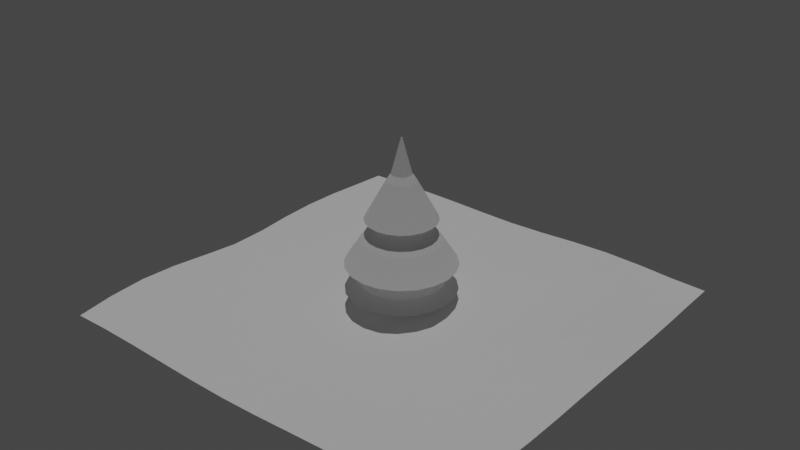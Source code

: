 # Source: xmas_tree.blend  (saved by Blender 2.93.20; exported with 4.5.12 LTS)
import bpy
from mathutils import Matrix  # noqa: F401  (used for matrix-valued properties, if any)

bpy.ops.wm.read_factory_settings(use_empty=True)
scene = bpy.context.scene
scene.name = 'Scene'

# ---- collections
col_collection = bpy.data.collections.new('Collection'); scene.collection.children.link(col_collection)

# ---- world
world_world = bpy.data.worlds.new('World'); scene.world = world_world
world_world.use_nodes = True; world_world.node_tree.nodes.clear()
_N = world_world.node_tree.nodes; _L = world_world.node_tree.links
n0 = _N.new('ShaderNodeOutputWorld'); n0.name = 'World Output'; n0.location = (300, 300)
n1 = _N.new('ShaderNodeBackground'); n1.name = 'Background'; n1.location = (10, 300)
n1.inputs[0].default_value = (0.05088, 0.05088, 0.05088, 1.0)
_L.new(n1.outputs[0], n0.inputs[0])
n0.is_active_output = True
world_world.color = (0.05088, 0.05088, 0.05088)
world_world.use_sun_shadow = False
world_world.sun_shadow_jitter_overblur = 0.0

# ---- lights
light_sun = bpy.data.lights.new('Sun', 'SUN')
light_sun.transmission_factor = 0.0
light_sun.energy = 1.0
light_sun.shadow_soft_size = 0.125

# ---- meshes
me_plane = bpy.data.meshes.new('Plane')
me_plane.from_pydata([(-5.066, -5.042, 0.121), (4.988, -5.046, 0.124), (-5.006, 4.999, 0.012), (5.0, 5.0, 0.0), (-5.026, 4.087, 0.05767), (-5.048, 3.175, 0.1051), (-5.057, 2.264, 0.1249), (-5.048, 1.356, 0.1051), (-5.027, 0.4506, 0.0578), (-5.027, -0.4691, 0.05114), (-5.066, -1.405, 0.121), (-5.109, -2.341, 0.1986), (-5.127, -3.261, 0.2315), (-5.109, -4.159, 0.1986), (-4.17, -5.049, 0.1439), (-3.248, -5.042, 0.121), (-2.309, -5.023, 0.06643), (-1.371, -5.005, 0.01382), (-0.4547, -5.0, 0.001224), (0.4503, -5.017, 0.04512), (1.352, -5.046, 0.124), (2.254, -5.074, 0.1995), (3.16, -5.086, 0.2333), (4.072, -5.074, 0.1995), (4.995, -4.132, 0.1096), (5.019, -3.218, 0.08545), (5.044, -2.306, 0.06412), (5.054, -1.398, 0.06214), (5.045, -0.4832, 0.05224), (5.051, 0.441, 0.05366), (5.082, 1.366, 0.07995), (5.101, 2.279, 0.0978), (5.078, 3.187, 0.07501), (5.027, 4.093, 0.02581), (4.118, 5.002, 0.02581), (3.26, 5.005, 0.07501), (2.374, 5.007, 0.0978), (1.441, 5.005, 0.07501), (0.4813, 5.002, 0.02581), (-0.4545, 5.0, 0.0), (-1.369, 4.999, 0.012), (-2.289, 4.998, 0.03487), (-3.203, 4.997, 0.04546), (-4.107, 4.998, 0.03487), (-4.217, -4.17, 0.2315), (-4.239, -3.275, 0.2706), (-4.217, -2.352, 0.2315), (-4.17, -1.413, 0.1439), (-4.135, -0.4748, 0.08544), (-4.14, 0.4469, 0.1064), (-4.17, 1.352, 0.1724), (-4.183, 2.259, 0.201), (-4.17, 3.17, 0.1724), (-4.139, 4.084, 0.1051), (-3.29, -4.159, 0.1986), (-3.308, -3.261, 0.2315), (-3.29, -2.341, 0.1986), (-3.248, -1.405, 0.1217), (-3.224, -0.4714, 0.08457), (-3.239, 0.446, 0.1251), (-3.274, 1.35, 0.201), (-3.29, 2.257, 0.2349), (-3.274, 3.168, 0.201), (-3.239, 4.082, 0.1249), (-2.339, -4.133, 0.121), (-2.351, -3.231, 0.1439), (-2.339, -2.314, 0.121), (-2.309, -1.386, 0.06649), (-2.296, -0.4617, 0.04854), (-2.321, 0.4474, 0.1051), (-2.352, 1.352, 0.1724), (-2.365, 2.259, 0.201), (-2.352, 3.17, 0.1724), (-2.321, 4.084, 0.1051), (-1.386, -4.105, 0.04017), (-1.392, -3.2, 0.05237), (-1.386, -2.287, 0.04017), (-1.371, -1.368, 0.01382), (-1.369, -0.4554, 0.012), (-1.39, 0.4506, 0.05767), (-1.412, 1.356, 0.1053), (-1.418, 2.264, 0.1273), (-1.412, 3.175, 0.1053), (-1.39, 4.087, 0.05767), (-0.4546, -4.091, 0.0002517), (-0.4553, -3.182, 0.001421), (-0.4546, -2.273, 0.0001933), (-0.454, -1.364, 0.0006121), (-0.4545, -0.4546, 5.779e-05), (-0.4329, 0.4556, 0.03688), (-0.3906, 1.367, 0.105), (-0.3707, 2.277, 0.1358), (-0.3905, 3.185, 0.1048), (-0.4329, 4.092, 0.0368), (0.4513, -4.104, 0.03461), (0.4585, -3.189, 0.0178), (0.4695, -2.282, 0.01734), (0.4741, -1.376, 0.0226), (0.497, -0.4628, 0.04398), (0.5902, 0.4585, 0.1323), (0.6887, 1.379, 0.2262), (0.7329, 2.291, 0.2688), (0.6886, 3.197, 0.226), (0.583, 4.099, 0.1241), (1.358, -4.132, 0.1094), (1.382, -3.218, 0.08514), (1.408, -2.306, 0.06401), (1.418, -1.398, 0.06239), (1.489, -0.4797, 0.1302), (1.627, 0.4512, 0.2604), (1.756, 1.384, 0.3805), (1.811, 2.302, 0.4324), (1.748, 3.207, 0.3708), (1.598, 4.106, 0.226), (2.27, -4.162, 0.1861), (2.307, -3.248, 0.1546), (2.343, -2.332, 0.1199), (2.362, -1.418, 0.1028), (2.45, -0.4963, 0.186), (2.599, 0.4425, 0.3243), (2.737, 1.383, 0.4513), (2.796, 2.307, 0.5055), (2.721, 3.211, 0.4324), (2.551, 4.109, 0.2688), (3.18, -4.175, 0.2192), (3.222, -3.26, 0.1839), (3.263, -2.344, 0.1445), (3.283, -1.428, 0.1183), (3.345, -0.5041, 0.1746), (3.468, 0.4371, 0.2861), (3.583, 1.378, 0.3906), (3.63, 2.302, 0.4325), (3.566, 3.207, 0.3708), (3.416, 4.106, 0.226), (4.088, -4.162, 0.1865), (4.125, -3.248, 0.155), (4.161, -2.332, 0.1201), (4.177, -1.419, 0.1001), (4.191, -0.4994, 0.1107), (4.262, 0.4362, 0.173), (4.337, 1.372, 0.2399), (4.369, 2.291, 0.2688), (4.325, 3.197, 0.226), (4.219, 4.099, 0.1241)], [], [(143, 33, 3, 34), (4, 53, 43, 2), (53, 63, 42, 43), (63, 73, 41, 42), (73, 83, 40, 41), (83, 93, 39, 40), (93, 103, 38, 39), (103, 113, 37, 38), (113, 123, 36, 37), (123, 133, 35, 36), (133, 143, 34, 35), (0, 14, 44, 13), (13, 44, 45, 12), (12, 45, 46, 11), (11, 46, 47, 10), (10, 47, 48, 9), (9, 48, 49, 8), (8, 49, 50, 7), (7, 50, 51, 6), (6, 51, 52, 5), (5, 52, 53, 4), (14, 15, 54, 44), (44, 54, 55, 45), (45, 55, 56, 46), (46, 56, 57, 47), (47, 57, 58, 48), (48, 58, 59, 49), (49, 59, 60, 50), (50, 60, 61, 51), (51, 61, 62, 52), (52, 62, 63, 53), (15, 16, 64, 54), (54, 64, 65, 55), (55, 65, 66, 56), (56, 66, 67, 57), (57, 67, 68, 58), (58, 68, 69, 59), (59, 69, 70, 60), (60, 70, 71, 61), (61, 71, 72, 62), (62, 72, 73, 63), (16, 17, 74, 64), (64, 74, 75, 65), (65, 75, 76, 66), (66, 76, 77, 67), (67, 77, 78, 68), (68, 78, 79, 69), (69, 79, 80, 70), (70, 80, 81, 71), (71, 81, 82, 72), (72, 82, 83, 73), (17, 18, 84, 74), (74, 84, 85, 75), (75, 85, 86, 76), (76, 86, 87, 77), (77, 87, 88, 78), (78, 88, 89, 79), (79, 89, 90, 80), (80, 90, 91, 81), (81, 91, 92, 82), (82, 92, 93, 83), (18, 19, 94, 84), (84, 94, 95, 85), (85, 95, 96, 86), (86, 96, 97, 87), (87, 97, 98, 88), (88, 98, 99, 89), (89, 99, 100, 90), (90, 100, 101, 91), (91, 101, 102, 92), (92, 102, 103, 93), (19, 20, 104, 94), (94, 104, 105, 95), (95, 105, 106, 96), (96, 106, 107, 97), (97, 107, 108, 98), (98, 108, 109, 99), (99, 109, 110, 100), (100, 110, 111, 101), (101, 111, 112, 102), (102, 112, 113, 103), (20, 21, 114, 104), (104, 114, 115, 105), (105, 115, 116, 106), (106, 116, 117, 107), (107, 117, 118, 108), (108, 118, 119, 109), (109, 119, 120, 110), (110, 120, 121, 111), (111, 121, 122, 112), (112, 122, 123, 113), (21, 22, 124, 114), (114, 124, 125, 115), (115, 125, 126, 116), (116, 126, 127, 117), (117, 127, 128, 118), (118, 128, 129, 119), (119, 129, 130, 120), (120, 130, 131, 121), (121, 131, 132, 122), (122, 132, 133, 123), (22, 23, 134, 124), (124, 134, 135, 125), (125, 135, 136, 126), (126, 136, 137, 127), (127, 137, 138, 128), (128, 138, 139, 129), (129, 139, 140, 130), (130, 140, 141, 131), (131, 141, 142, 132), (132, 142, 143, 133), (23, 1, 24, 134), (134, 24, 25, 135), (135, 25, 26, 136), (136, 26, 27, 137), (137, 27, 28, 138), (138, 28, 29, 139), (139, 29, 30, 140), (140, 30, 31, 141), (141, 31, 32, 142), (142, 32, 33, 143)])
_uv = me_plane.uv_layers.new(name='UVMap')
_uv.uv.foreach_set('vector', [0.9091, 0.9091, 1.0, 0.9091, 1.0, 1.0, 0.9091, 1.0, 0.0, 0.9091, 0.09091, 0.9091, 0.09091, 1.0, 0.0, 1.0, 0.09091, 0.9091, 0.1818, 0.9091, 0.1818, 1.0, 0.09091, 1.0, 0.1818, 0.9091, 0.2727, 0.9091, 0.2727, 1.0, 0.1818, 1.0, 0.2727, 0.9091, 0.3636, 0.9091, 0.3636, 1.0, 0.2727, 1.0, 0.3636, 0.9091, 0.4545, 0.9091, 0.4545, 1.0, 0.3636, 1.0, 0.4545, 0.9091, 0.5455, 0.9091, 0.5455, 1.0, 0.4545, 1.0, 0.5455, 0.9091, 0.6364, 0.9091, 0.6364, 1.0, 0.5455, 1.0, 0.6364, 0.9091, 0.7273, 0.9091, 0.7273, 1.0, 0.6364, 1.0, 0.7273, 0.9091, 0.8182, 0.9091, 0.8182, 1.0, 0.7273, 1.0, 0.8182, 0.9091, 0.9091, 0.9091, 0.9091, 1.0, 0.8182, 1.0, 0.0, 0.0, 0.09091, 0.0, 0.09091, 0.09091, 0.0, 0.09091, 0.0, 0.09091, 0.09091, 0.09091, 0.09091, 0.1818, 0.0, 0.1818, 0.0, 0.1818, 0.09091, 0.1818, 0.09091, 0.2727, 0.0, 0.2727, 0.0, 0.2727, 0.09091, 0.2727, 0.09091, 0.3636, 0.0, 0.3636, 0.0, 0.3636, 0.09091, 0.3636, 0.09091, 0.4545, 0.0, 0.4545, 0.0, 0.4545, 0.09091, 0.4545, 0.09091, 0.5455, 0.0, 0.5455, 0.0, 0.5455, 0.09091, 0.5455, 0.09091, 0.6364, 0.0, 0.6364, 0.0, 0.6364, 0.09091, 0.6364, 0.09091, 0.7273, 0.0, 0.7273, 0.0, 0.7273, 0.09091, 0.7273, 0.09091, 0.8182, 0.0, 0.8182, 0.0, 0.8182, 0.09091, 0.8182, 0.09091, 0.9091, 0.0, 0.9091, 0.09091, 0.0, 0.1818, 0.0, 0.1818, 0.09091, 0.09091, 0.09091, 0.09091, 0.09091, 0.1818, 0.09091, 0.1818, 0.1818, 0.09091, 0.1818, 0.09091, 0.1818, 0.1818, 0.1818, 0.1818, 0.2727, 0.09091, 0.2727, 0.09091, 0.2727, 0.1818, 0.2727, 0.1818, 0.3636, 0.09091, 0.3636, 0.09091, 0.3636, 0.1818, 0.3636, 0.1818, 0.4545, 0.09091, 0.4545, 0.09091, 0.4545, 0.1818, 0.4545, 0.1818, 0.5455, 0.09091, 0.5455, 0.09091, 0.5455, 0.1818, 0.5455, 0.1818, 0.6364, 0.09091, 0.6364, 0.09091, 0.6364, 0.1818, 0.6364, 0.1818, 0.7273, 0.09091, 0.7273, 0.09091, 0.7273, 0.1818, 0.7273, 0.1818, 0.8182, 0.09091, 0.8182, 0.09091, 0.8182, 0.1818, 0.8182, 0.1818, 0.9091, 0.09091, 0.9091, 0.1818, 0.0, 0.2727, 0.0, 0.2727, 0.09091, 0.1818, 0.09091, 0.1818, 0.09091, 0.2727, 0.09091, 0.2727, 0.1818, 0.1818, 0.1818, 0.1818, 0.1818, 0.2727, 0.1818, 0.2727, 0.2727, 0.1818, 0.2727, 0.1818, 0.2727, 0.2727, 0.2727, 0.2727, 0.3636, 0.1818, 0.3636, 0.1818, 0.3636, 0.2727, 0.3636, 0.2727, 0.4545, 0.1818, 0.4545, 0.1818, 0.4545, 0.2727, 0.4545, 0.2727, 0.5455, 0.1818, 0.5455, 0.1818, 0.5455, 0.2727, 0.5455, 0.2727, 0.6364, 0.1818, 0.6364, 0.1818, 0.6364, 0.2727, 0.6364, 0.2727, 0.7273, 0.1818, 0.7273, 0.1818, 0.7273, 0.2727, 0.7273, 0.2727, 0.8182, 0.1818, 0.8182, 0.1818, 0.8182, 0.2727, 0.8182, 0.2727, 0.9091, 0.1818, 0.9091, 0.2727, 0.0, 0.3636, 0.0, 0.3636, 0.09091, 0.2727, 0.09091, 0.2727, 0.09091, 0.3636, 0.09091, 0.3636, 0.1818, 0.2727, 0.1818, 0.2727, 0.1818, 0.3636, 0.1818, 0.3636, 0.2727, 0.2727, 0.2727, 0.2727, 0.2727, 0.3636, 0.2727, 0.3636, 0.3636, 0.2727, 0.3636, 0.2727, 0.3636, 0.3636, 0.3636, 0.3636, 0.4545, 0.2727, 0.4545, 0.2727, 0.4545, 0.3636, 0.4545, 0.3636, 0.5455, 0.2727, 0.5455, 0.2727, 0.5455, 0.3636, 0.5455, 0.3636, 0.6364, 0.2727, 0.6364, 0.2727, 0.6364, 0.3636, 0.6364, 0.3636, 0.7273, 0.2727, 0.7273, 0.2727, 0.7273, 0.3636, 0.7273, 0.3636, 0.8182, 0.2727, 0.8182, 0.2727, 0.8182, 0.3636, 0.8182, 0.3636, 0.9091, 0.2727, 0.9091, 0.3636, 0.0, 0.4545, 0.0, 0.4545, 0.09091, 0.3636, 0.09091, 0.3636, 0.09091, 0.4545, 0.09091, 0.4545, 0.1818, 0.3636, 0.1818, 0.3636, 0.1818, 0.4545, 0.1818, 0.4545, 0.2727, 0.3636, 0.2727, 0.3636, 0.2727, 0.4545, 0.2727, 0.4545, 0.3636, 0.3636, 0.3636, 0.3636, 0.3636, 0.4545, 0.3636, 0.4545, 0.4545, 0.3636, 0.4545, 0.3636, 0.4545, 0.4545, 0.4545, 0.4545, 0.5455, 0.3636, 0.5455, 0.3636, 0.5455, 0.4545, 0.5455, 0.4545, 0.6364, 0.3636, 0.6364, 0.3636, 0.6364, 0.4545, 0.6364, 0.4545, 0.7273, 0.3636, 0.7273, 0.3636, 0.7273, 0.4545, 0.7273, 0.4545, 0.8182, 0.3636, 0.8182, 0.3636, 0.8182, 0.4545, 0.8182, 0.4545, 0.9091, 0.3636, 0.9091, 0.4545, 0.0, 0.5455, 0.0, 0.5455, 0.09091, 0.4545, 0.09091, 0.4545, 0.09091, 0.5455, 0.09091, 0.5455, 0.1818, 0.4545, 0.1818, 0.4545, 0.1818, 0.5455, 0.1818, 0.5455, 0.2727, 0.4545, 0.2727, 0.4545, 0.2727, 0.5455, 0.2727, 0.5455, 0.3636, 0.4545, 0.3636, 0.4545, 0.3636, 0.5455, 0.3636, 0.5455, 0.4545, 0.4545, 0.4545, 0.4545, 0.4545, 0.5455, 0.4545, 0.5455, 0.5455, 0.4545, 0.5455, 0.4545, 0.5455, 0.5455, 0.5455, 0.5455, 0.6364, 0.4545, 0.6364, 0.4545, 0.6364, 0.5455, 0.6364, 0.5455, 0.7273, 0.4545, 0.7273, 0.4545, 0.7273, 0.5455, 0.7273, 0.5455, 0.8182, 0.4545, 0.8182, 0.4545, 0.8182, 0.5455, 0.8182, 0.5455, 0.9091, 0.4545, 0.9091, 0.5455, 0.0, 0.6364, 0.0, 0.6364, 0.09091, 0.5455, 0.09091, 0.5455, 0.09091, 0.6364, 0.09091, 0.6364, 0.1818, 0.5455, 0.1818, 0.5455, 0.1818, 0.6364, 0.1818, 0.6364, 0.2727, 0.5455, 0.2727, 0.5455, 0.2727, 0.6364, 0.2727, 0.6364, 0.3636, 0.5455, 0.3636, 0.5455, 0.3636, 0.6364, 0.3636, 0.6364, 0.4545, 0.5455, 0.4545, 0.5455, 0.4545, 0.6364, 0.4545, 0.6364, 0.5455, 0.5455, 0.5455, 0.5455, 0.5455, 0.6364, 0.5455, 0.6364, 0.6364, 0.5455, 0.6364, 0.5455, 0.6364, 0.6364, 0.6364, 0.6364, 0.7273, 0.5455, 0.7273, 0.5455, 0.7273, 0.6364, 0.7273, 0.6364, 0.8182, 0.5455, 0.8182, 0.5455, 0.8182, 0.6364, 0.8182, 0.6364, 0.9091, 0.5455, 0.9091, 0.6364, 0.0, 0.7273, 0.0, 0.7273, 0.09091, 0.6364, 0.09091, 0.6364, 0.09091, 0.7273, 0.09091, 0.7273, 0.1818, 0.6364, 0.1818, 0.6364, 0.1818, 0.7273, 0.1818, 0.7273, 0.2727, 0.6364, 0.2727, 0.6364, 0.2727, 0.7273, 0.2727, 0.7273, 0.3636, 0.6364, 0.3636, 0.6364, 0.3636, 0.7273, 0.3636, 0.7273, 0.4545, 0.6364, 0.4545, 0.6364, 0.4545, 0.7273, 0.4545, 0.7273, 0.5455, 0.6364, 0.5455, 0.6364, 0.5455, 0.7273, 0.5455, 0.7273, 0.6364, 0.6364, 0.6364, 0.6364, 0.6364, 0.7273, 0.6364, 0.7273, 0.7273, 0.6364, 0.7273, 0.6364, 0.7273, 0.7273, 0.7273, 0.7273, 0.8182, 0.6364, 0.8182, 0.6364, 0.8182, 0.7273, 0.8182, 0.7273, 0.9091, 0.6364, 0.9091, 0.7273, 0.0, 0.8182, 0.0, 0.8182, 0.09091, 0.7273, 0.09091, 0.7273, 0.09091, 0.8182, 0.09091, 0.8182, 0.1818, 0.7273, 0.1818, 0.7273, 0.1818, 0.8182, 0.1818, 0.8182, 0.2727, 0.7273, 0.2727, 0.7273, 0.2727, 0.8182, 0.2727, 0.8182, 0.3636, 0.7273, 0.3636, 0.7273, 0.3636, 0.8182, 0.3636, 0.8182, 0.4545, 0.7273, 0.4545, 0.7273, 0.4545, 0.8182, 0.4545, 0.8182, 0.5455, 0.7273, 0.5455, 0.7273, 0.5455, 0.8182, 0.5455, 0.8182, 0.6364, 0.7273, 0.6364, 0.7273, 0.6364, 0.8182, 0.6364, 0.8182, 0.7273, 0.7273, 0.7273, 0.7273, 0.7273, 0.8182, 0.7273, 0.8182, 0.8182, 0.7273, 0.8182, 0.7273, 0.8182, 0.8182, 0.8182, 0.8182, 0.9091, 0.7273, 0.9091, 0.8182, 0.0, 0.9091, 0.0, 0.9091, 0.09091, 0.8182, 0.09091, 0.8182, 0.09091, 0.9091, 0.09091, 0.9091, 0.1818, 0.8182, 0.1818, 0.8182, 0.1818, 0.9091, 0.1818, 0.9091, 0.2727, 0.8182, 0.2727, 0.8182, 0.2727, 0.9091, 0.2727, 0.9091, 0.3636, 0.8182, 0.3636, 0.8182, 0.3636, 0.9091, 0.3636, 0.9091, 0.4545, 0.8182, 0.4545, 0.8182, 0.4545, 0.9091, 0.4545, 0.9091, 0.5455, 0.8182, 0.5455, 0.8182, 0.5455, 0.9091, 0.5455, 0.9091, 0.6364, 0.8182, 0.6364, 0.8182, 0.6364, 0.9091, 0.6364, 0.9091, 0.7273, 0.8182, 0.7273, 0.8182, 0.7273, 0.9091, 0.7273, 0.9091, 0.8182, 0.8182, 0.8182, 0.8182, 0.8182, 0.9091, 0.8182, 0.9091, 0.9091, 0.8182, 0.9091, 0.9091, 0.0, 1.0, 0.0, 1.0, 0.09091, 0.9091, 0.09091, 0.9091, 0.09091, 1.0, 0.09091, 1.0, 0.1818, 0.9091, 0.1818, 0.9091, 0.1818, 1.0, 0.1818, 1.0, 0.2727, 0.9091, 0.2727, 0.9091, 0.2727, 1.0, 0.2727, 1.0, 0.3636, 0.9091, 0.3636, 0.9091, 0.3636, 1.0, 0.3636, 1.0, 0.4545, 0.9091, 0.4545, 0.9091, 0.4545, 1.0, 0.4545, 1.0, 0.5455, 0.9091, 0.5455, 0.9091, 0.5455, 1.0, 0.5455, 1.0, 0.6364, 0.9091, 0.6364, 0.9091, 0.6364, 1.0, 0.6364, 1.0, 0.7273, 0.9091, 0.7273, 0.9091, 0.7273, 1.0, 0.7273, 1.0, 0.8182, 0.9091, 0.8182, 0.9091, 0.8182, 1.0, 0.8182, 1.0, 0.9091, 0.9091, 0.9091])
me_plane.use_remesh_fix_poles = True
me_plane.use_remesh_preserve_attributes = False
me_plane.update()
me_cylinder_001 = bpy.data.meshes.new('Cylinder.001')
me_cylinder_001.from_pydata([(0.0, 0.1, -0.5), (0.0, 0.1, 0.5), (0.07071, 0.07071, -0.5), (0.07071, 0.07071, 0.5), (0.1, -4.371e-09, -0.5), (0.1, -4.371e-09, 0.5), (0.07071, -0.07071, -0.5), (0.07071, -0.07071, 0.5), (-8.742e-09, -0.1, -0.5), (-8.742e-09, -0.1, 0.5), (-0.07071, -0.07071, -0.5), (-0.07071, -0.07071, 0.5), (-0.1, 1.192e-09, -0.5), (-0.1, 1.192e-09, 0.5), (-0.07071, 0.07071, -0.5), (-0.07071, 0.07071, 0.5)], [], [(0, 1, 3, 2), (2, 3, 5, 4), (4, 5, 7, 6), (6, 7, 9, 8), (8, 9, 11, 10), (10, 11, 13, 12), (3, 1, 15, 13, 11, 9, 7, 5), (12, 13, 15, 14), (14, 15, 1, 0), (0, 2, 4, 6, 8, 10, 12, 14)])
_uv = me_cylinder_001.uv_layers.new(name='UVMap')
_uv.uv.foreach_set('vector', [1.0, 0.5, 1.0, 1.0, 0.875, 1.0, 0.875, 0.5, 0.875, 0.5, 0.875, 1.0, 0.75, 1.0, 0.75, 0.5, 0.75, 0.5, 0.75, 1.0, 0.625, 1.0, 0.625, 0.5, 0.625, 0.5, 0.625, 1.0, 0.5, 1.0, 0.5, 0.5, 0.5, 0.5, 0.5, 1.0, 0.375, 1.0, 0.375, 0.5, 0.375, 0.5, 0.375, 1.0, 0.25, 1.0, 0.25, 0.5, 0.4197, 0.4197, 0.25, 0.49, 0.08029, 0.4197, 0.01, 0.25, 0.08029, 0.08029, 0.25, 0.01, 0.4197, 0.08029, 0.49, 0.25, 0.25, 0.5, 0.25, 1.0, 0.125, 1.0, 0.125, 0.5, 0.125, 0.5, 0.125, 1.0, 0.0, 1.0, 0.0, 0.5, 0.75, 0.49, 0.9197, 0.4197, 0.99, 0.25, 0.9197, 0.08029, 0.75, 0.01, 0.5803, 0.08029, 0.51, 0.25, 0.5803, 0.4197])
me_cylinder_001.use_remesh_fix_poles = True
me_cylinder_001.use_remesh_preserve_attributes = False
me_cylinder_001.update()
me_cylinder_002 = bpy.data.meshes.new('Cylinder.002')
me_cylinder_002.from_pydata([(1.281e-08, 1.286, -1.5), (-1.555e-08, 0.01456, 2.123), (0.3975, 1.223, -1.5), (0.0045, 0.01385, 2.123), (0.756, 1.041, -1.5), (0.008559, 0.01178, 2.123), (1.041, 0.756, -1.5), (0.01178, 0.008559, 2.123), (1.223, 0.3975, -1.5), (0.01385, 0.0045, 2.123), (1.286, -5.622e-08, -1.5), (0.01456, -9.261e-09, 2.123), (1.223, -0.3975, -1.5), (0.01385, -0.0045, 2.123), (1.041, -0.756, -1.5), (0.01178, -0.008559, 2.123), (0.756, -1.041, -1.5), (0.008559, -0.01178, 2.123), (0.3975, -1.223, -1.5), (0.0045, -0.01385, 2.123), (-9.964e-08, -1.286, -1.5), (-1.682e-08, -0.01456, 2.123), (-0.3975, -1.223, -1.5), (-0.0045, -0.01385, 2.123), (-0.756, -1.041, -1.5), (-0.008559, -0.01178, 2.123), (-1.041, -0.756, -1.5), (-0.01178, -0.008559, 2.123), (-1.223, -0.3975, -1.5), (-0.01385, -0.0045, 2.123), (-1.286, 1.534e-08, -1.5), (-0.01456, -8.451e-09, 2.123), (-1.223, 0.3975, -1.5), (-0.01385, 0.0045, 2.123), (-1.041, 0.756, -1.5), (-0.01178, 0.008559, 2.123), (-0.756, 1.041, -1.5), (-0.008559, 0.01178, 2.123), (-0.3975, 1.223, -1.5), (-0.0045, 0.01385, 2.123), (9.674e-09, 1.014, -1.249), (7.338e-09, 0.8728, -0.8952), (1.266e-08, 1.29, -0.8685), (5.369e-09, 0.9138, -0.2818), (1.195e-10, 0.7845, -0.1063), (4.443e-10, 0.6852, 0.06912), (-4.733e-10, 0.5803, 0.2713), (-1.99e-09, 0.8338, 0.2155), (9.76e-10, 0.3363, 1.13), (1.599e-09, 0.2317, 1.291), (0.07158, 0.2203, 1.291), (0.1039, 0.3198, 1.13), (0.2577, 0.793, 0.2155), (0.1793, 0.5519, 0.2713), (0.2117, 0.6517, 0.06912), (0.2424, 0.7461, -0.1063), (0.2824, 0.8691, -0.2818), (0.3986, 1.227, -0.8685), (0.2697, 0.8301, -0.8952), (0.3134, 0.9645, -1.249), (0.1362, 0.1874, 1.291), (0.1976, 0.272, 1.13), (0.4901, 0.6746, 0.2155), (0.3411, 0.4695, 0.2713), (0.4027, 0.5543, 0.06912), (0.4611, 0.6347, -0.1063), (0.5371, 0.7393, -0.2818), (0.7582, 1.044, -0.8685), (0.513, 0.7061, -0.8952), (0.5961, 0.8204, -1.249), (0.1874, 0.1362, 1.291), (0.272, 0.1976, 1.13), (0.6746, 0.4901, 0.2155), (0.4695, 0.3411, 0.2713), (0.5543, 0.4027, 0.06912), (0.6347, 0.4611, -0.1063), (0.7393, 0.5371, -0.2818), (1.044, 0.7582, -0.8685), (0.7061, 0.513, -0.8952), (0.8204, 0.5961, -1.249), (0.2203, 0.07158, 1.291), (0.3198, 0.1039, 1.13), (0.793, 0.2577, 0.2155), (0.5519, 0.1793, 0.2713), (0.6517, 0.2117, 0.06912), (0.7461, 0.2424, -0.1063), (0.8691, 0.2824, -0.2818), (1.227, 0.3986, -0.8685), (0.8301, 0.2697, -0.8952), (0.9645, 0.3134, -1.249), (0.2317, -1.332e-08, 1.291), (0.3363, -1.665e-08, 1.13), (0.8338, -3.247e-08, 0.2155), (0.5803, -2.441e-08, 0.2713), (0.6852, -3.213e-08, 0.06912), (0.7845, -3.213e-08, -0.1063), (0.9138, -4.13e-08, -0.2818), (1.29, -6.267e-08, -0.8685), (0.8728, -4.347e-08, -0.8952), (1.014, -4.949e-08, -1.249), (0.2203, -0.07158, 1.291), (0.3198, -0.1039, 1.13), (0.793, -0.2577, 0.2155), (0.5519, -0.1793, 0.2713), (0.6517, -0.2117, 0.06912), (0.7461, -0.2424, -0.1063), (0.8691, -0.2824, -0.2818), (1.227, -0.3986, -0.8685), (0.8301, -0.2697, -0.8952), (0.9645, -0.3134, -1.249), (0.1874, -0.1362, 1.291), (0.272, -0.1976, 1.13), (0.6746, -0.4901, 0.2155), (0.4695, -0.3411, 0.2713), (0.5543, -0.4027, 0.06912), (0.6347, -0.4611, -0.1063), (0.7393, -0.5371, -0.2818), (1.044, -0.7582, -0.8685), (0.7061, -0.513, -0.8952), (0.8204, -0.5961, -1.249), (0.1362, -0.1874, 1.291), (0.1976, -0.272, 1.13), (0.4901, -0.6746, 0.2155), (0.3411, -0.4695, 0.2713), (0.4027, -0.5543, 0.06912), (0.4611, -0.6347, -0.1063), (0.5371, -0.7393, -0.2818), (0.7582, -1.044, -0.8685), (0.513, -0.7061, -0.8952), (0.5961, -0.8204, -1.249), (0.07158, -0.2203, 1.291), (0.1039, -0.3198, 1.13), (0.2577, -0.793, 0.2155), (0.1793, -0.5519, 0.2713), (0.2117, -0.6517, 0.06912), (0.2424, -0.7461, -0.1063), (0.2824, -0.8691, -0.2818), (0.3986, -1.227, -0.8685), (0.2697, -0.8301, -0.8952), (0.3134, -0.9645, -1.249), (-1.865e-08, -0.2317, 1.291), (-2.842e-08, -0.3363, 1.13), (-7.488e-08, -0.8338, 0.2155), (-5.12e-08, -0.5803, 0.2713), (-5.946e-08, -0.6852, 0.06912), (-6.847e-08, -0.7845, -0.1063), (-7.452e-08, -0.9138, -0.2818), (-1.001e-07, -1.29, -0.8685), (-6.896e-08, -0.8728, -0.8952), (-7.898e-08, -1.014, -1.249), (-0.07158, -0.2203, 1.291), (-0.1039, -0.3198, 1.13), (-0.2577, -0.793, 0.2155), (-0.1793, -0.5519, 0.2713), (-0.2117, -0.6517, 0.06912), (-0.2424, -0.7461, -0.1063), (-0.2824, -0.8691, -0.2818), (-0.3986, -1.227, -0.8685), (-0.2697, -0.8301, -0.8952), (-0.3134, -0.9645, -1.249), (-0.1362, -0.1874, 1.291), (-0.1976, -0.272, 1.13), (-0.4901, -0.6746, 0.2155), (-0.3411, -0.4695, 0.2713), (-0.4027, -0.5543, 0.06912), (-0.4611, -0.6347, -0.1063), (-0.5371, -0.7393, -0.2818), (-0.7582, -1.044, -0.8685), (-0.513, -0.7061, -0.8952), (-0.5961, -0.8204, -1.249), (-0.1874, -0.1362, 1.291), (-0.272, -0.1976, 1.13), (-0.6746, -0.4901, 0.2155), (-0.4695, -0.3411, 0.2713), (-0.5543, -0.4027, 0.06912), (-0.6347, -0.4611, -0.1063), (-0.7393, -0.5371, -0.2818), (-1.044, -0.7582, -0.8685), (-0.7061, -0.513, -0.8952), (-0.8204, -0.5961, -1.249), (-0.2203, -0.07158, 1.291), (-0.3198, -0.1039, 1.13), (-0.793, -0.2577, 0.2155), (-0.5519, -0.1793, 0.2713), (-0.6517, -0.2117, 0.06912), (-0.7461, -0.2424, -0.1063), (-0.8691, -0.2824, -0.2818), (-1.227, -0.3986, -0.8685), (-0.8301, -0.2697, -0.8952), (-0.9645, -0.3134, -1.249), (-0.2317, -4.365e-10, 1.291), (-0.3363, 2.058e-09, 1.13), (-0.8338, 1.392e-08, 0.2155), (-0.5803, 7.874e-09, 0.2713), (-0.6852, 5.988e-09, 0.06912), (-0.7845, 1.152e-08, -0.1063), (-0.9138, 9.542e-09, -0.2818), (-1.29, 9.1e-09, -0.8685), (-0.8728, 5.083e-09, -0.8952), (-1.014, 6.929e-09, -1.249), (-0.2203, 0.07158, 1.291), (-0.3198, 0.1039, 1.13), (-0.793, 0.2577, 0.2155), (-0.5519, 0.1793, 0.2713), (-0.6517, 0.2117, 0.06912), (-0.7461, 0.2424, -0.1063), (-0.8691, 0.2824, -0.2818), (-1.227, 0.3986, -0.8685), (-0.8301, 0.2697, -0.8952), (-0.9645, 0.3134, -1.249), (-0.1874, 0.1362, 1.291), (-0.272, 0.1976, 1.13), (-0.6746, 0.4901, 0.2155), (-0.4695, 0.3411, 0.2713), (-0.5543, 0.4027, 0.06912), (-0.6347, 0.4611, -0.1063), (-0.7393, 0.5371, -0.2818), (-1.044, 0.7582, -0.8685), (-0.7061, 0.513, -0.8952), (-0.8204, 0.5961, -1.249), (-0.1362, 0.1874, 1.291), (-0.1976, 0.272, 1.13), (-0.4901, 0.6746, 0.2155), (-0.3411, 0.4695, 0.2713), (-0.4027, 0.5543, 0.06912), (-0.4611, 0.6347, -0.1063), (-0.5371, 0.7393, -0.2818), (-0.7582, 1.044, -0.8685), (-0.513, 0.7061, -0.8952), (-0.5961, 0.8204, -1.249), (-0.07158, 0.2203, 1.291), (-0.1039, 0.3198, 1.13), (-0.2577, 0.793, 0.2155), (-0.1793, 0.5519, 0.2713), (-0.2117, 0.6517, 0.06912), (-0.2424, 0.7461, -0.1063), (-0.2824, 0.8691, -0.2818), (-0.3986, 1.227, -0.8685), (-0.2697, 0.8301, -0.8952), (-0.3134, 0.9645, -1.249)], [], [(49, 1, 3, 50), (50, 3, 5, 60), (60, 5, 7, 70), (70, 7, 9, 80), (80, 9, 11, 90), (90, 11, 13, 100), (100, 13, 15, 110), (110, 15, 17, 120), (120, 17, 19, 130), (130, 19, 21, 140), (140, 21, 23, 150), (150, 23, 25, 160), (160, 25, 27, 170), (170, 27, 29, 180), (180, 29, 31, 190), (190, 31, 33, 200), (200, 33, 35, 210), (210, 35, 37, 220), (3, 1, 39, 37, 35, 33, 31, 29, 27, 25, 23, 21, 19, 17, 15, 13, 11, 9, 7, 5), (220, 37, 39, 230), (230, 39, 1, 49), (0, 2, 4, 6, 8, 10, 12, 14, 16, 18, 20, 22, 24, 26, 28, 30, 32, 34, 36, 38), (38, 239, 40, 0), (239, 238, 41, 40), (238, 237, 42, 41), (237, 236, 43, 42), (236, 235, 44, 43), (235, 234, 45, 44), (234, 233, 46, 45), (233, 232, 47, 46), (232, 231, 48, 47), (231, 230, 49, 48), (36, 229, 239, 38), (229, 228, 238, 239), (228, 227, 237, 238), (227, 226, 236, 237), (226, 225, 235, 236), (225, 224, 234, 235), (224, 223, 233, 234), (223, 222, 232, 233), (222, 221, 231, 232), (221, 220, 230, 231), (34, 219, 229, 36), (219, 218, 228, 229), (218, 217, 227, 228), (217, 216, 226, 227), (216, 215, 225, 226), (215, 214, 224, 225), (214, 213, 223, 224), (213, 212, 222, 223), (212, 211, 221, 222), (211, 210, 220, 221), (32, 209, 219, 34), (209, 208, 218, 219), (208, 207, 217, 218), (207, 206, 216, 217), (206, 205, 215, 216), (205, 204, 214, 215), (204, 203, 213, 214), (203, 202, 212, 213), (202, 201, 211, 212), (201, 200, 210, 211), (30, 199, 209, 32), (199, 198, 208, 209), (198, 197, 207, 208), (197, 196, 206, 207), (196, 195, 205, 206), (195, 194, 204, 205), (194, 193, 203, 204), (193, 192, 202, 203), (192, 191, 201, 202), (191, 190, 200, 201), (28, 189, 199, 30), (189, 188, 198, 199), (188, 187, 197, 198), (187, 186, 196, 197), (186, 185, 195, 196), (185, 184, 194, 195), (184, 183, 193, 194), (183, 182, 192, 193), (182, 181, 191, 192), (181, 180, 190, 191), (26, 179, 189, 28), (179, 178, 188, 189), (178, 177, 187, 188), (177, 176, 186, 187), (176, 175, 185, 186), (175, 174, 184, 185), (174, 173, 183, 184), (173, 172, 182, 183), (172, 171, 181, 182), (171, 170, 180, 181), (24, 169, 179, 26), (169, 168, 178, 179), (168, 167, 177, 178), (167, 166, 176, 177), (166, 165, 175, 176), (165, 164, 174, 175), (164, 163, 173, 174), (163, 162, 172, 173), (162, 161, 171, 172), (161, 160, 170, 171), (22, 159, 169, 24), (159, 158, 168, 169), (158, 157, 167, 168), (157, 156, 166, 167), (156, 155, 165, 166), (155, 154, 164, 165), (154, 153, 163, 164), (153, 152, 162, 163), (152, 151, 161, 162), (151, 150, 160, 161), (20, 149, 159, 22), (149, 148, 158, 159), (148, 147, 157, 158), (147, 146, 156, 157), (146, 145, 155, 156), (145, 144, 154, 155), (144, 143, 153, 154), (143, 142, 152, 153), (142, 141, 151, 152), (141, 140, 150, 151), (18, 139, 149, 20), (139, 138, 148, 149), (138, 137, 147, 148), (137, 136, 146, 147), (136, 135, 145, 146), (135, 134, 144, 145), (134, 133, 143, 144), (133, 132, 142, 143), (132, 131, 141, 142), (131, 130, 140, 141), (16, 129, 139, 18), (129, 128, 138, 139), (128, 127, 137, 138), (127, 126, 136, 137), (126, 125, 135, 136), (125, 124, 134, 135), (124, 123, 133, 134), (123, 122, 132, 133), (122, 121, 131, 132), (121, 120, 130, 131), (14, 119, 129, 16), (119, 118, 128, 129), (118, 117, 127, 128), (117, 116, 126, 127), (116, 115, 125, 126), (115, 114, 124, 125), (114, 113, 123, 124), (113, 112, 122, 123), (112, 111, 121, 122), (111, 110, 120, 121), (12, 109, 119, 14), (109, 108, 118, 119), (108, 107, 117, 118), (107, 106, 116, 117), (106, 105, 115, 116), (105, 104, 114, 115), (104, 103, 113, 114), (103, 102, 112, 113), (102, 101, 111, 112), (101, 100, 110, 111), (10, 99, 109, 12), (99, 98, 108, 109), (98, 97, 107, 108), (97, 96, 106, 107), (96, 95, 105, 106), (95, 94, 104, 105), (94, 93, 103, 104), (93, 92, 102, 103), (92, 91, 101, 102), (91, 90, 100, 101), (8, 89, 99, 10), (89, 88, 98, 99), (88, 87, 97, 98), (87, 86, 96, 97), (86, 85, 95, 96), (85, 84, 94, 95), (84, 83, 93, 94), (83, 82, 92, 93), (82, 81, 91, 92), (81, 80, 90, 91), (6, 79, 89, 8), (79, 78, 88, 89), (78, 77, 87, 88), (77, 76, 86, 87), (76, 75, 85, 86), (75, 74, 84, 85), (74, 73, 83, 84), (73, 72, 82, 83), (72, 71, 81, 82), (71, 70, 80, 81), (4, 69, 79, 6), (69, 68, 78, 79), (68, 67, 77, 78), (67, 66, 76, 77), (66, 65, 75, 76), (65, 64, 74, 75), (64, 63, 73, 74), (63, 62, 72, 73), (62, 61, 71, 72), (61, 60, 70, 71), (2, 59, 69, 4), (59, 58, 68, 69), (58, 57, 67, 68), (57, 56, 66, 67), (56, 55, 65, 66), (55, 54, 64, 65), (54, 53, 63, 64), (53, 52, 62, 63), (52, 51, 61, 62), (51, 50, 60, 61), (0, 40, 59, 2), (40, 41, 58, 59), (41, 42, 57, 58), (42, 43, 56, 57), (43, 44, 55, 56), (44, 45, 54, 55), (45, 46, 53, 54), (46, 47, 52, 53), (47, 48, 51, 52), (48, 49, 50, 51)])
_uv = me_cylinder_002.uv_layers.new(name='UVMap')
_uv.uv.foreach_set('vector', [1.0, 0.9545, 1.0, 1.0, 0.95, 1.0, 0.95, 0.9545, 0.95, 0.9545, 0.95, 1.0, 0.9, 1.0, 0.9, 0.9545, 0.9, 0.9545, 0.9, 1.0, 0.85, 1.0, 0.85, 0.9545, 0.85, 0.9545, 0.85, 1.0, 0.8, 1.0, 0.8, 0.9545, 0.8, 0.9545, 0.8, 1.0, 0.75, 1.0, 0.75, 0.9545, 0.75, 0.9545, 0.75, 1.0, 0.7, 1.0, 0.7, 0.9545, 0.7, 0.9545, 0.7, 1.0, 0.65, 1.0, 0.65, 0.9545, 0.65, 0.9545, 0.65, 1.0, 0.6, 1.0, 0.6, 0.9545, 0.6, 0.9545, 0.6, 1.0, 0.55, 1.0, 0.55, 0.9545, 0.55, 0.9545, 0.55, 1.0, 0.5, 1.0, 0.5, 0.9545, 0.5, 0.9545, 0.5, 1.0, 0.45, 1.0, 0.45, 0.9545, 0.45, 0.9545, 0.45, 1.0, 0.4, 1.0, 0.4, 0.9545, 0.4, 0.9545, 0.4, 1.0, 0.35, 1.0, 0.35, 0.9545, 0.35, 0.9545, 0.35, 1.0, 0.3, 1.0, 0.3, 0.9545, 0.3, 0.9545, 0.3, 1.0, 0.25, 1.0, 0.25, 0.9545, 0.25, 0.9545, 0.25, 1.0, 0.2, 1.0, 0.2, 0.9545, 0.2, 0.9545, 0.2, 1.0, 0.15, 1.0, 0.15, 0.9545, 0.15, 0.9545, 0.15, 1.0, 0.1, 1.0, 0.1, 0.9545, 0.3242, 0.4783, 0.25, 0.49, 0.1758, 0.4783, 0.1089, 0.4442, 0.05584, 0.3911, 0.02175, 0.3242, 0.01, 0.25, 0.02175, 0.1758, 0.05584, 0.1089, 0.1089, 0.05584, 0.1758, 0.02175, 0.25, 0.01, 0.3242, 0.02175, 0.3911, 0.05584, 0.4442, 0.1089, 0.4783, 0.1758, 0.49, 0.25, 0.4783, 0.3242, 0.4442, 0.3911, 0.3911, 0.4442, 0.1, 0.9545, 0.1, 1.0, 0.05, 1.0, 0.05, 0.9545, 0.05, 0.9545, 0.05, 1.0, -1.565e-07, 1.0, -1.565e-07, 0.9545, 0.75, 0.49, 0.8242, 0.4783, 0.8911, 0.4442, 0.9442, 0.3911, 0.9783, 0.3242, 0.99, 0.25, 0.9783, 0.1758, 0.9442, 0.1089, 0.8911, 0.05584, 0.8242, 0.02175, 0.75, 0.01, 0.6758, 0.02175, 0.6089, 0.05584, 0.5558, 0.1089, 0.5217, 0.1758, 0.51, 0.25, 0.5217, 0.3242, 0.5558, 0.3911, 0.6089, 0.4442, 0.6758, 0.4783, 0.05, 0.5, 0.05, 0.5455, -1.565e-07, 0.5455, -1.565e-07, 0.5, 0.05, 0.5455, 0.05, 0.5909, -1.565e-07, 0.5909, -1.565e-07, 0.5455, 0.05, 0.5909, 0.05, 0.6364, -1.565e-07, 0.6364, -1.565e-07, 0.5909, 0.05, 0.6364, 0.05, 0.6818, -1.565e-07, 0.6818, -1.565e-07, 0.6364, 0.05, 0.6818, 0.05, 0.7273, -1.565e-07, 0.7273, -1.565e-07, 0.6818, 0.05, 0.7273, 0.05, 0.7727, -1.565e-07, 0.7727, -1.565e-07, 0.7273, 0.05, 0.7727, 0.05, 0.8182, -1.565e-07, 0.8182, -1.565e-07, 0.7727, 0.05, 0.8182, 0.05, 0.8636, -1.565e-07, 0.8636, -1.565e-07, 0.8182, 0.05, 0.8636, 0.05, 0.9091, -1.565e-07, 0.9091, -1.565e-07, 0.8636, 0.05, 0.9091, 0.05, 0.9545, -1.565e-07, 0.9545, -1.565e-07, 0.9091, 0.1, 0.5, 0.1, 0.5455, 0.05, 0.5455, 0.05, 0.5, 0.1, 0.5455, 0.1, 0.5909, 0.05, 0.5909, 0.05, 0.5455, 0.1, 0.5909, 0.1, 0.6364, 0.05, 0.6364, 0.05, 0.5909, 0.1, 0.6364, 0.1, 0.6818, 0.05, 0.6818, 0.05, 0.6364, 0.1, 0.6818, 0.1, 0.7273, 0.05, 0.7273, 0.05, 0.6818, 0.1, 0.7273, 0.1, 0.7727, 0.05, 0.7727, 0.05, 0.7273, 0.1, 0.7727, 0.1, 0.8182, 0.05, 0.8182, 0.05, 0.7727, 0.1, 0.8182, 0.1, 0.8636, 0.05, 0.8636, 0.05, 0.8182, 0.1, 0.8636, 0.1, 0.9091, 0.05, 0.9091, 0.05, 0.8636, 0.1, 0.9091, 0.1, 0.9545, 0.05, 0.9545, 0.05, 0.9091, 0.15, 0.5, 0.15, 0.5455, 0.1, 0.5455, 0.1, 0.5, 0.15, 0.5455, 0.15, 0.5909, 0.1, 0.5909, 0.1, 0.5455, 0.15, 0.5909, 0.15, 0.6364, 0.1, 0.6364, 0.1, 0.5909, 0.15, 0.6364, 0.15, 0.6818, 0.1, 0.6818, 0.1, 0.6364, 0.15, 0.6818, 0.15, 0.7273, 0.1, 0.7273, 0.1, 0.6818, 0.15, 0.7273, 0.15, 0.7727, 0.1, 0.7727, 0.1, 0.7273, 0.15, 0.7727, 0.15, 0.8182, 0.1, 0.8182, 0.1, 0.7727, 0.15, 0.8182, 0.15, 0.8636, 0.1, 0.8636, 0.1, 0.8182, 0.15, 0.8636, 0.15, 0.9091, 0.1, 0.9091, 0.1, 0.8636, 0.15, 0.9091, 0.15, 0.9545, 0.1, 0.9545, 0.1, 0.9091, 0.2, 0.5, 0.2, 0.5455, 0.15, 0.5455, 0.15, 0.5, 0.2, 0.5455, 0.2, 0.5909, 0.15, 0.5909, 0.15, 0.5455, 0.2, 0.5909, 0.2, 0.6364, 0.15, 0.6364, 0.15, 0.5909, 0.2, 0.6364, 0.2, 0.6818, 0.15, 0.6818, 0.15, 0.6364, 0.2, 0.6818, 0.2, 0.7273, 0.15, 0.7273, 0.15, 0.6818, 0.2, 0.7273, 0.2, 0.7727, 0.15, 0.7727, 0.15, 0.7273, 0.2, 0.7727, 0.2, 0.8182, 0.15, 0.8182, 0.15, 0.7727, 0.2, 0.8182, 0.2, 0.8636, 0.15, 0.8636, 0.15, 0.8182, 0.2, 0.8636, 0.2, 0.9091, 0.15, 0.9091, 0.15, 0.8636, 0.2, 0.9091, 0.2, 0.9545, 0.15, 0.9545, 0.15, 0.9091, 0.25, 0.5, 0.25, 0.5455, 0.2, 0.5455, 0.2, 0.5, 0.25, 0.5455, 0.25, 0.5909, 0.2, 0.5909, 0.2, 0.5455, 0.25, 0.5909, 0.25, 0.6364, 0.2, 0.6364, 0.2, 0.5909, 0.25, 0.6364, 0.25, 0.6818, 0.2, 0.6818, 0.2, 0.6364, 0.25, 0.6818, 0.25, 0.7273, 0.2, 0.7273, 0.2, 0.6818, 0.25, 0.7273, 0.25, 0.7727, 0.2, 0.7727, 0.2, 0.7273, 0.25, 0.7727, 0.25, 0.8182, 0.2, 0.8182, 0.2, 0.7727, 0.25, 0.8182, 0.25, 0.8636, 0.2, 0.8636, 0.2, 0.8182, 0.25, 0.8636, 0.25, 0.9091, 0.2, 0.9091, 0.2, 0.8636, 0.25, 0.9091, 0.25, 0.9545, 0.2, 0.9545, 0.2, 0.9091, 0.3, 0.5, 0.3, 0.5455, 0.25, 0.5455, 0.25, 0.5, 0.3, 0.5455, 0.3, 0.5909, 0.25, 0.5909, 0.25, 0.5455, 0.3, 0.5909, 0.3, 0.6364, 0.25, 0.6364, 0.25, 0.5909, 0.3, 0.6364, 0.3, 0.6818, 0.25, 0.6818, 0.25, 0.6364, 0.3, 0.6818, 0.3, 0.7273, 0.25, 0.7273, 0.25, 0.6818, 0.3, 0.7273, 0.3, 0.7727, 0.25, 0.7727, 0.25, 0.7273, 0.3, 0.7727, 0.3, 0.8182, 0.25, 0.8182, 0.25, 0.7727, 0.3, 0.8182, 0.3, 0.8636, 0.25, 0.8636, 0.25, 0.8182, 0.3, 0.8636, 0.3, 0.9091, 0.25, 0.9091, 0.25, 0.8636, 0.3, 0.9091, 0.3, 0.9545, 0.25, 0.9545, 0.25, 0.9091, 0.35, 0.5, 0.35, 0.5455, 0.3, 0.5455, 0.3, 0.5, 0.35, 0.5455, 0.35, 0.5909, 0.3, 0.5909, 0.3, 0.5455, 0.35, 0.5909, 0.35, 0.6364, 0.3, 0.6364, 0.3, 0.5909, 0.35, 0.6364, 0.35, 0.6818, 0.3, 0.6818, 0.3, 0.6364, 0.35, 0.6818, 0.35, 0.7273, 0.3, 0.7273, 0.3, 0.6818, 0.35, 0.7273, 0.35, 0.7727, 0.3, 0.7727, 0.3, 0.7273, 0.35, 0.7727, 0.35, 0.8182, 0.3, 0.8182, 0.3, 0.7727, 0.35, 0.8182, 0.35, 0.8636, 0.3, 0.8636, 0.3, 0.8182, 0.35, 0.8636, 0.35, 0.9091, 0.3, 0.9091, 0.3, 0.8636, 0.35, 0.9091, 0.35, 0.9545, 0.3, 0.9545, 0.3, 0.9091, 0.4, 0.5, 0.4, 0.5455, 0.35, 0.5455, 0.35, 0.5, 0.4, 0.5455, 0.4, 0.5909, 0.35, 0.5909, 0.35, 0.5455, 0.4, 0.5909, 0.4, 0.6364, 0.35, 0.6364, 0.35, 0.5909, 0.4, 0.6364, 0.4, 0.6818, 0.35, 0.6818, 0.35, 0.6364, 0.4, 0.6818, 0.4, 0.7273, 0.35, 0.7273, 0.35, 0.6818, 0.4, 0.7273, 0.4, 0.7727, 0.35, 0.7727, 0.35, 0.7273, 0.4, 0.7727, 0.4, 0.8182, 0.35, 0.8182, 0.35, 0.7727, 0.4, 0.8182, 0.4, 0.8636, 0.35, 0.8636, 0.35, 0.8182, 0.4, 0.8636, 0.4, 0.9091, 0.35, 0.9091, 0.35, 0.8636, 0.4, 0.9091, 0.4, 0.9545, 0.35, 0.9545, 0.35, 0.9091, 0.45, 0.5, 0.45, 0.5455, 0.4, 0.5455, 0.4, 0.5, 0.45, 0.5455, 0.45, 0.5909, 0.4, 0.5909, 0.4, 0.5455, 0.45, 0.5909, 0.45, 0.6364, 0.4, 0.6364, 0.4, 0.5909, 0.45, 0.6364, 0.45, 0.6818, 0.4, 0.6818, 0.4, 0.6364, 0.45, 0.6818, 0.45, 0.7273, 0.4, 0.7273, 0.4, 0.6818, 0.45, 0.7273, 0.45, 0.7727, 0.4, 0.7727, 0.4, 0.7273, 0.45, 0.7727, 0.45, 0.8182, 0.4, 0.8182, 0.4, 0.7727, 0.45, 0.8182, 0.45, 0.8636, 0.4, 0.8636, 0.4, 0.8182, 0.45, 0.8636, 0.45, 0.9091, 0.4, 0.9091, 0.4, 0.8636, 0.45, 0.9091, 0.45, 0.9545, 0.4, 0.9545, 0.4, 0.9091, 0.5, 0.5, 0.5, 0.5455, 0.45, 0.5455, 0.45, 0.5, 0.5, 0.5455, 0.5, 0.5909, 0.45, 0.5909, 0.45, 0.5455, 0.5, 0.5909, 0.5, 0.6364, 0.45, 0.6364, 0.45, 0.5909, 0.5, 0.6364, 0.5, 0.6818, 0.45, 0.6818, 0.45, 0.6364, 0.5, 0.6818, 0.5, 0.7273, 0.45, 0.7273, 0.45, 0.6818, 0.5, 0.7273, 0.5, 0.7727, 0.45, 0.7727, 0.45, 0.7273, 0.5, 0.7727, 0.5, 0.8182, 0.45, 0.8182, 0.45, 0.7727, 0.5, 0.8182, 0.5, 0.8636, 0.45, 0.8636, 0.45, 0.8182, 0.5, 0.8636, 0.5, 0.9091, 0.45, 0.9091, 0.45, 0.8636, 0.5, 0.9091, 0.5, 0.9545, 0.45, 0.9545, 0.45, 0.9091, 0.55, 0.5, 0.55, 0.5455, 0.5, 0.5455, 0.5, 0.5, 0.55, 0.5455, 0.55, 0.5909, 0.5, 0.5909, 0.5, 0.5455, 0.55, 0.5909, 0.55, 0.6364, 0.5, 0.6364, 0.5, 0.5909, 0.55, 0.6364, 0.55, 0.6818, 0.5, 0.6818, 0.5, 0.6364, 0.55, 0.6818, 0.55, 0.7273, 0.5, 0.7273, 0.5, 0.6818, 0.55, 0.7273, 0.55, 0.7727, 0.5, 0.7727, 0.5, 0.7273, 0.55, 0.7727, 0.55, 0.8182, 0.5, 0.8182, 0.5, 0.7727, 0.55, 0.8182, 0.55, 0.8636, 0.5, 0.8636, 0.5, 0.8182, 0.55, 0.8636, 0.55, 0.9091, 0.5, 0.9091, 0.5, 0.8636, 0.55, 0.9091, 0.55, 0.9545, 0.5, 0.9545, 0.5, 0.9091, 0.6, 0.5, 0.6, 0.5455, 0.55, 0.5455, 0.55, 0.5, 0.6, 0.5455, 0.6, 0.5909, 0.55, 0.5909, 0.55, 0.5455, 0.6, 0.5909, 0.6, 0.6364, 0.55, 0.6364, 0.55, 0.5909, 0.6, 0.6364, 0.6, 0.6818, 0.55, 0.6818, 0.55, 0.6364, 0.6, 0.6818, 0.6, 0.7273, 0.55, 0.7273, 0.55, 0.6818, 0.6, 0.7273, 0.6, 0.7727, 0.55, 0.7727, 0.55, 0.7273, 0.6, 0.7727, 0.6, 0.8182, 0.55, 0.8182, 0.55, 0.7727, 0.6, 0.8182, 0.6, 0.8636, 0.55, 0.8636, 0.55, 0.8182, 0.6, 0.8636, 0.6, 0.9091, 0.55, 0.9091, 0.55, 0.8636, 0.6, 0.9091, 0.6, 0.9545, 0.55, 0.9545, 0.55, 0.9091, 0.65, 0.5, 0.65, 0.5455, 0.6, 0.5455, 0.6, 0.5, 0.65, 0.5455, 0.65, 0.5909, 0.6, 0.5909, 0.6, 0.5455, 0.65, 0.5909, 0.65, 0.6364, 0.6, 0.6364, 0.6, 0.5909, 0.65, 0.6364, 0.65, 0.6818, 0.6, 0.6818, 0.6, 0.6364, 0.65, 0.6818, 0.65, 0.7273, 0.6, 0.7273, 0.6, 0.6818, 0.65, 0.7273, 0.65, 0.7727, 0.6, 0.7727, 0.6, 0.7273, 0.65, 0.7727, 0.65, 0.8182, 0.6, 0.8182, 0.6, 0.7727, 0.65, 0.8182, 0.65, 0.8636, 0.6, 0.8636, 0.6, 0.8182, 0.65, 0.8636, 0.65, 0.9091, 0.6, 0.9091, 0.6, 0.8636, 0.65, 0.9091, 0.65, 0.9545, 0.6, 0.9545, 0.6, 0.9091, 0.7, 0.5, 0.7, 0.5455, 0.65, 0.5455, 0.65, 0.5, 0.7, 0.5455, 0.7, 0.5909, 0.65, 0.5909, 0.65, 0.5455, 0.7, 0.5909, 0.7, 0.6364, 0.65, 0.6364, 0.65, 0.5909, 0.7, 0.6364, 0.7, 0.6818, 0.65, 0.6818, 0.65, 0.6364, 0.7, 0.6818, 0.7, 0.7273, 0.65, 0.7273, 0.65, 0.6818, 0.7, 0.7273, 0.7, 0.7727, 0.65, 0.7727, 0.65, 0.7273, 0.7, 0.7727, 0.7, 0.8182, 0.65, 0.8182, 0.65, 0.7727, 0.7, 0.8182, 0.7, 0.8636, 0.65, 0.8636, 0.65, 0.8182, 0.7, 0.8636, 0.7, 0.9091, 0.65, 0.9091, 0.65, 0.8636, 0.7, 0.9091, 0.7, 0.9545, 0.65, 0.9545, 0.65, 0.9091, 0.75, 0.5, 0.75, 0.5455, 0.7, 0.5455, 0.7, 0.5, 0.75, 0.5455, 0.75, 0.5909, 0.7, 0.5909, 0.7, 0.5455, 0.75, 0.5909, 0.75, 0.6364, 0.7, 0.6364, 0.7, 0.5909, 0.75, 0.6364, 0.75, 0.6818, 0.7, 0.6818, 0.7, 0.6364, 0.75, 0.6818, 0.75, 0.7273, 0.7, 0.7273, 0.7, 0.6818, 0.75, 0.7273, 0.75, 0.7727, 0.7, 0.7727, 0.7, 0.7273, 0.75, 0.7727, 0.75, 0.8182, 0.7, 0.8182, 0.7, 0.7727, 0.75, 0.8182, 0.75, 0.8636, 0.7, 0.8636, 0.7, 0.8182, 0.75, 0.8636, 0.75, 0.9091, 0.7, 0.9091, 0.7, 0.8636, 0.75, 0.9091, 0.75, 0.9545, 0.7, 0.9545, 0.7, 0.9091, 0.8, 0.5, 0.8, 0.5455, 0.75, 0.5455, 0.75, 0.5, 0.8, 0.5455, 0.8, 0.5909, 0.75, 0.5909, 0.75, 0.5455, 0.8, 0.5909, 0.8, 0.6364, 0.75, 0.6364, 0.75, 0.5909, 0.8, 0.6364, 0.8, 0.6818, 0.75, 0.6818, 0.75, 0.6364, 0.8, 0.6818, 0.8, 0.7273, 0.75, 0.7273, 0.75, 0.6818, 0.8, 0.7273, 0.8, 0.7727, 0.75, 0.7727, 0.75, 0.7273, 0.8, 0.7727, 0.8, 0.8182, 0.75, 0.8182, 0.75, 0.7727, 0.8, 0.8182, 0.8, 0.8636, 0.75, 0.8636, 0.75, 0.8182, 0.8, 0.8636, 0.8, 0.9091, 0.75, 0.9091, 0.75, 0.8636, 0.8, 0.9091, 0.8, 0.9545, 0.75, 0.9545, 0.75, 0.9091, 0.85, 0.5, 0.85, 0.5455, 0.8, 0.5455, 0.8, 0.5, 0.85, 0.5455, 0.85, 0.5909, 0.8, 0.5909, 0.8, 0.5455, 0.85, 0.5909, 0.85, 0.6364, 0.8, 0.6364, 0.8, 0.5909, 0.85, 0.6364, 0.85, 0.6818, 0.8, 0.6818, 0.8, 0.6364, 0.85, 0.6818, 0.85, 0.7273, 0.8, 0.7273, 0.8, 0.6818, 0.85, 0.7273, 0.85, 0.7727, 0.8, 0.7727, 0.8, 0.7273, 0.85, 0.7727, 0.85, 0.8182, 0.8, 0.8182, 0.8, 0.7727, 0.85, 0.8182, 0.85, 0.8636, 0.8, 0.8636, 0.8, 0.8182, 0.85, 0.8636, 0.85, 0.9091, 0.8, 0.9091, 0.8, 0.8636, 0.85, 0.9091, 0.85, 0.9545, 0.8, 0.9545, 0.8, 0.9091, 0.9, 0.5, 0.9, 0.5455, 0.85, 0.5455, 0.85, 0.5, 0.9, 0.5455, 0.9, 0.5909, 0.85, 0.5909, 0.85, 0.5455, 0.9, 0.5909, 0.9, 0.6364, 0.85, 0.6364, 0.85, 0.5909, 0.9, 0.6364, 0.9, 0.6818, 0.85, 0.6818, 0.85, 0.6364, 0.9, 0.6818, 0.9, 0.7273, 0.85, 0.7273, 0.85, 0.6818, 0.9, 0.7273, 0.9, 0.7727, 0.85, 0.7727, 0.85, 0.7273, 0.9, 0.7727, 0.9, 0.8182, 0.85, 0.8182, 0.85, 0.7727, 0.9, 0.8182, 0.9, 0.8636, 0.85, 0.8636, 0.85, 0.8182, 0.9, 0.8636, 0.9, 0.9091, 0.85, 0.9091, 0.85, 0.8636, 0.9, 0.9091, 0.9, 0.9545, 0.85, 0.9545, 0.85, 0.9091, 0.95, 0.5, 0.95, 0.5455, 0.9, 0.5455, 0.9, 0.5, 0.95, 0.5455, 0.95, 0.5909, 0.9, 0.5909, 0.9, 0.5455, 0.95, 0.5909, 0.95, 0.6364, 0.9, 0.6364, 0.9, 0.5909, 0.95, 0.6364, 0.95, 0.6818, 0.9, 0.6818, 0.9, 0.6364, 0.95, 0.6818, 0.95, 0.7273, 0.9, 0.7273, 0.9, 0.6818, 0.95, 0.7273, 0.95, 0.7727, 0.9, 0.7727, 0.9, 0.7273, 0.95, 0.7727, 0.95, 0.8182, 0.9, 0.8182, 0.9, 0.7727, 0.95, 0.8182, 0.95, 0.8636, 0.9, 0.8636, 0.9, 0.8182, 0.95, 0.8636, 0.95, 0.9091, 0.9, 0.9091, 0.9, 0.8636, 0.95, 0.9091, 0.95, 0.9545, 0.9, 0.9545, 0.9, 0.9091, 1.0, 0.5, 1.0, 0.5455, 0.95, 0.5455, 0.95, 0.5, 1.0, 0.5455, 1.0, 0.5909, 0.95, 0.5909, 0.95, 0.5455, 1.0, 0.5909, 1.0, 0.6364, 0.95, 0.6364, 0.95, 0.5909, 1.0, 0.6364, 1.0, 0.6818, 0.95, 0.6818, 0.95, 0.6364, 1.0, 0.6818, 1.0, 0.7273, 0.95, 0.7273, 0.95, 0.6818, 1.0, 0.7273, 1.0, 0.7727, 0.95, 0.7727, 0.95, 0.7273, 1.0, 0.7727, 1.0, 0.8182, 0.95, 0.8182, 0.95, 0.7727, 1.0, 0.8182, 1.0, 0.8636, 0.95, 0.8636, 0.95, 0.8182, 1.0, 0.8636, 1.0, 0.9091, 0.95, 0.9091, 0.95, 0.8636, 1.0, 0.9091, 1.0, 0.9545, 0.95, 0.9545, 0.95, 0.9091])
me_cylinder_002.use_remesh_fix_poles = True
me_cylinder_002.use_remesh_preserve_attributes = False
me_cylinder_002.update()

# ---- objects
ob_plane = bpy.data.objects.new('Plane', me_plane)
ob_cylinder = bpy.data.objects.new('Cylinder', me_cylinder_001)
ob_cylinder_001 = bpy.data.objects.new('Cylinder.001', me_cylinder_002)
ob_sun = bpy.data.objects.new('Sun', light_sun)

# ---- transforms, parenting, visibility, modifiers, constraints
ob_plane.location = (0.0, 0.0, 0.0)
ob_cylinder.location = (0.0, 0.0, 0.5)
ob_cylinder_001.location = (0.0, 0.0, 2.0)
ob_sun.location = (0.0, 0.0, 0.0)

# ---- collection membership
col_collection.objects.link(ob_plane)
col_collection.objects.link(ob_cylinder)
col_collection.objects.link(ob_cylinder_001)
col_collection.objects.link(ob_sun)

# ---- scene / render settings (as saved in the file)
scene.frame_start = 1; scene.frame_end = 250; scene.frame_set(0)
scene.render.engine = 'CYCLES'
scene.cycles.use_denoising = False
scene.cycles.samples = 128
scene.cycles.sampling_pattern = 'TABULATED_SOBOL'
scene.cycles.use_adaptive_sampling = False
scene.cycles.use_light_tree = False
scene.view_settings.view_transform = 'Filmic'
bpy.context.view_layer.update()

# ---- added for rendering (the .blend has no active camera): camera
cam_auto = bpy.data.cameras.new('AutoCamera')
cam_auto.lens = 50.0
cam_auto.sensor_width = 36.0
cam_auto.clip_end = 1000.0
ob_auto_camera = bpy.data.objects.new('AutoCamera', cam_auto)
scene.collection.objects.link(ob_auto_camera)
ob_auto_camera.location = (13.8185, -16.637, 13.1263)
ob_auto_camera.rotation_euler = (1.09748, -7.21219e-08, 0.694738)
scene.camera = ob_auto_camera
bpy.context.view_layer.update()

